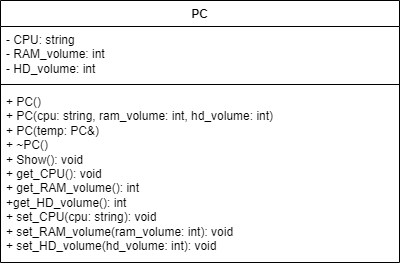

The diagram above was exported from draw.io. Its source (the exported page's mxGraphModel, read from the mxfile embedded in the PNG):
<mxGraphModel dx="1000" dy="468" grid="0" gridSize="10" guides="1" tooltips="1" connect="1" arrows="1" fold="1" page="1" pageScale="1" pageWidth="827" pageHeight="1169" background="none" math="0" shadow="0">
  <root>
    <mxCell id="0" />
    <mxCell id="1" parent="0" />
    <mxCell id="_faCGh0A51AjtlDZZGN6-1" value="PC" style="swimlane;fontStyle=1;align=center;verticalAlign=top;childLayout=stackLayout;horizontal=1;startSize=26;horizontalStack=0;resizeParent=1;resizeParentMax=0;resizeLast=0;collapsible=1;marginBottom=0;whiteSpace=wrap;html=1;" vertex="1" parent="1">
      <mxGeometry x="240" y="140" width="399" height="262" as="geometry" />
    </mxCell>
    <mxCell id="_faCGh0A51AjtlDZZGN6-2" value="- CPU: string&lt;br&gt;- RAM_volume: int&lt;br&gt;- HD_volume: int" style="text;strokeColor=none;fillColor=none;align=left;verticalAlign=top;spacingLeft=4;spacingRight=4;overflow=hidden;rotatable=0;points=[[0,0.5],[1,0.5]];portConstraint=eastwest;whiteSpace=wrap;html=1;" vertex="1" parent="_faCGh0A51AjtlDZZGN6-1">
      <mxGeometry y="26" width="399" height="54" as="geometry" />
    </mxCell>
    <mxCell id="_faCGh0A51AjtlDZZGN6-3" value="" style="line;strokeWidth=1;fillColor=none;align=left;verticalAlign=middle;spacingTop=-1;spacingLeft=3;spacingRight=3;rotatable=0;labelPosition=right;points=[];portConstraint=eastwest;strokeColor=inherit;" vertex="1" parent="_faCGh0A51AjtlDZZGN6-1">
      <mxGeometry y="80" width="399" height="8" as="geometry" />
    </mxCell>
    <mxCell id="_faCGh0A51AjtlDZZGN6-4" value="+ PC()&lt;br&gt;+ PC(cpu: string, ram_volume: int, hd_volume: int)&lt;br&gt;+ PC(temp: PC&amp;amp;)&lt;br&gt;+ ~PC()&lt;br&gt;+ Show(): void&lt;br&gt;+ get_CPU(): void&lt;br&gt;+ get_RAM_volume(): int&lt;br&gt;+ get_HD_volume(): int&lt;br&gt;+ set_CPU(cpu: string): void&lt;br&gt;+ set_RAM_volume(ram_volume: int): void&lt;br&gt;+ set_HD_volume(hd_volume: int): void" style="text;strokeColor=none;fillColor=none;align=left;verticalAlign=top;spacingLeft=4;spacingRight=4;overflow=hidden;rotatable=0;points=[[0,0.5],[1,0.5]];portConstraint=eastwest;whiteSpace=wrap;html=1;" vertex="1" parent="_faCGh0A51AjtlDZZGN6-1">
      <mxGeometry y="88" width="399" height="174" as="geometry" />
    </mxCell>
  </root>
</mxGraphModel>